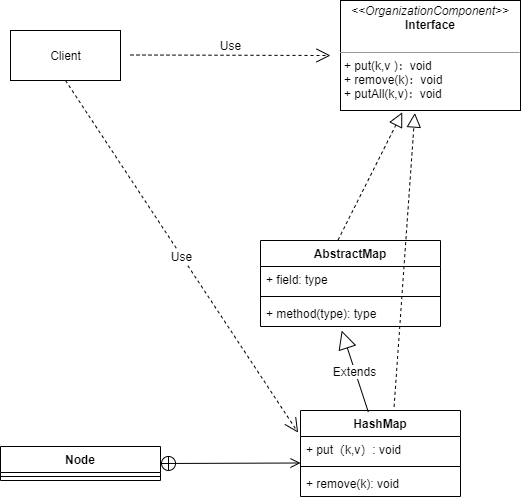

The diagram above was exported from draw.io. Its source (the exported page's mxGraphModel, read from the mxfile embedded in the PNG):
<mxGraphModel dx="1133" dy="512" grid="1" gridSize="10" guides="1" tooltips="1" connect="1" arrows="1" fold="1" page="1" pageScale="1" pageWidth="1169" pageHeight="1654" math="0" shadow="0">
  <root>
    <mxCell id="0" />
    <mxCell id="1" parent="0" />
    <mxCell id="VIz8mOknpD-XoPuHCiPF-2" value="&lt;p style=&quot;margin: 0px ; margin-top: 4px ; text-align: center&quot;&gt;&lt;i&gt;&amp;lt;&amp;lt;OrganizationComponent&amp;gt;&amp;gt;&lt;/i&gt;&lt;br&gt;&lt;b&gt;Interface&lt;/b&gt;&lt;/p&gt;&lt;p style=&quot;margin: 0px ; margin-left: 4px&quot;&gt;&lt;br&gt;&lt;/p&gt;&lt;hr size=&quot;1&quot;&gt;&lt;p style=&quot;margin: 0px ; margin-left: 4px&quot;&gt;+ put(k,v )：void&lt;br&gt;+ remove(k)：void&lt;/p&gt;&lt;p style=&quot;margin: 0px ; margin-left: 4px&quot;&gt;+ putAll(k,v)：void&lt;/p&gt;" style="verticalAlign=top;align=left;overflow=fill;fontSize=12;fontFamily=Helvetica;html=1;" vertex="1" parent="1">
      <mxGeometry x="480" y="120" width="180" height="110" as="geometry" />
    </mxCell>
    <mxCell id="VIz8mOknpD-XoPuHCiPF-3" value="Client" style="html=1;" vertex="1" parent="1">
      <mxGeometry x="150" y="150" width="110" height="50" as="geometry" />
    </mxCell>
    <mxCell id="VIz8mOknpD-XoPuHCiPF-4" value="AbstractMap" style="swimlane;fontStyle=1;align=center;verticalAlign=top;childLayout=stackLayout;horizontal=1;startSize=26;horizontalStack=0;resizeParent=1;resizeParentMax=0;resizeLast=0;collapsible=1;marginBottom=0;" vertex="1" parent="1">
      <mxGeometry x="400" y="360" width="180" height="86" as="geometry" />
    </mxCell>
    <mxCell id="VIz8mOknpD-XoPuHCiPF-5" value="+ field: type" style="text;strokeColor=none;fillColor=none;align=left;verticalAlign=top;spacingLeft=4;spacingRight=4;overflow=hidden;rotatable=0;points=[[0,0.5],[1,0.5]];portConstraint=eastwest;" vertex="1" parent="VIz8mOknpD-XoPuHCiPF-4">
      <mxGeometry y="26" width="180" height="26" as="geometry" />
    </mxCell>
    <mxCell id="VIz8mOknpD-XoPuHCiPF-6" value="" style="line;strokeWidth=1;fillColor=none;align=left;verticalAlign=middle;spacingTop=-1;spacingLeft=3;spacingRight=3;rotatable=0;labelPosition=right;points=[];portConstraint=eastwest;" vertex="1" parent="VIz8mOknpD-XoPuHCiPF-4">
      <mxGeometry y="52" width="180" height="8" as="geometry" />
    </mxCell>
    <mxCell id="VIz8mOknpD-XoPuHCiPF-7" value="+ method(type): type" style="text;strokeColor=none;fillColor=none;align=left;verticalAlign=top;spacingLeft=4;spacingRight=4;overflow=hidden;rotatable=0;points=[[0,0.5],[1,0.5]];portConstraint=eastwest;" vertex="1" parent="VIz8mOknpD-XoPuHCiPF-4">
      <mxGeometry y="60" width="180" height="26" as="geometry" />
    </mxCell>
    <mxCell id="VIz8mOknpD-XoPuHCiPF-8" value="" style="endArrow=block;dashed=1;endFill=0;endSize=12;html=1;exitX=0.431;exitY=-0.006;exitDx=0;exitDy=0;exitPerimeter=0;entryX=0.343;entryY=1.017;entryDx=0;entryDy=0;entryPerimeter=0;" edge="1" parent="1" source="VIz8mOknpD-XoPuHCiPF-4" target="VIz8mOknpD-XoPuHCiPF-2">
      <mxGeometry width="160" relative="1" as="geometry">
        <mxPoint x="470" y="310" as="sourcePoint" />
        <mxPoint x="630" y="310" as="targetPoint" />
      </mxGeometry>
    </mxCell>
    <mxCell id="VIz8mOknpD-XoPuHCiPF-9" value="HashMap" style="swimlane;fontStyle=1;align=center;verticalAlign=top;childLayout=stackLayout;horizontal=1;startSize=26;horizontalStack=0;resizeParent=1;resizeParentMax=0;resizeLast=0;collapsible=1;marginBottom=0;" vertex="1" parent="1">
      <mxGeometry x="440" y="530" width="160" height="86" as="geometry" />
    </mxCell>
    <mxCell id="VIz8mOknpD-XoPuHCiPF-10" value="+ put（k,v）: void" style="text;strokeColor=none;fillColor=none;align=left;verticalAlign=top;spacingLeft=4;spacingRight=4;overflow=hidden;rotatable=0;points=[[0,0.5],[1,0.5]];portConstraint=eastwest;" vertex="1" parent="VIz8mOknpD-XoPuHCiPF-9">
      <mxGeometry y="26" width="160" height="26" as="geometry" />
    </mxCell>
    <mxCell id="VIz8mOknpD-XoPuHCiPF-11" value="" style="line;strokeWidth=1;fillColor=none;align=left;verticalAlign=middle;spacingTop=-1;spacingLeft=3;spacingRight=3;rotatable=0;labelPosition=right;points=[];portConstraint=eastwest;" vertex="1" parent="VIz8mOknpD-XoPuHCiPF-9">
      <mxGeometry y="52" width="160" height="8" as="geometry" />
    </mxCell>
    <mxCell id="VIz8mOknpD-XoPuHCiPF-12" value="+ remove(k): void" style="text;strokeColor=none;fillColor=none;align=left;verticalAlign=top;spacingLeft=4;spacingRight=4;overflow=hidden;rotatable=0;points=[[0,0.5],[1,0.5]];portConstraint=eastwest;" vertex="1" parent="VIz8mOknpD-XoPuHCiPF-9">
      <mxGeometry y="60" width="160" height="26" as="geometry" />
    </mxCell>
    <mxCell id="VIz8mOknpD-XoPuHCiPF-13" value="Extends" style="endArrow=block;endSize=16;endFill=0;html=1;entryX=0.451;entryY=1.158;entryDx=0;entryDy=0;entryPerimeter=0;exitX=0.424;exitY=0.019;exitDx=0;exitDy=0;exitPerimeter=0;" edge="1" parent="1" source="VIz8mOknpD-XoPuHCiPF-9" target="VIz8mOknpD-XoPuHCiPF-7">
      <mxGeometry width="160" relative="1" as="geometry">
        <mxPoint x="500" y="530" as="sourcePoint" />
        <mxPoint x="460" y="500" as="targetPoint" />
      </mxGeometry>
    </mxCell>
    <mxCell id="VIz8mOknpD-XoPuHCiPF-14" value="" style="endArrow=block;dashed=1;endFill=0;endSize=12;html=1;exitX=0.585;exitY=-0.043;exitDx=0;exitDy=0;exitPerimeter=0;entryX=0.413;entryY=1.023;entryDx=0;entryDy=0;entryPerimeter=0;" edge="1" parent="1" source="VIz8mOknpD-XoPuHCiPF-9" target="VIz8mOknpD-XoPuHCiPF-2">
      <mxGeometry width="160" relative="1" as="geometry">
        <mxPoint x="660" y="480" as="sourcePoint" />
        <mxPoint x="820" y="480" as="targetPoint" />
      </mxGeometry>
    </mxCell>
    <mxCell id="VIz8mOknpD-XoPuHCiPF-15" value="Node" style="swimlane;fontStyle=1;align=center;verticalAlign=top;childLayout=stackLayout;horizontal=1;startSize=26;horizontalStack=0;resizeParent=1;resizeParentMax=0;resizeLast=0;collapsible=1;marginBottom=0;" vertex="1" parent="1">
      <mxGeometry x="140" y="566" width="160" height="34" as="geometry" />
    </mxCell>
    <mxCell id="VIz8mOknpD-XoPuHCiPF-17" value="" style="line;strokeWidth=1;fillColor=none;align=left;verticalAlign=middle;spacingTop=-1;spacingLeft=3;spacingRight=3;rotatable=0;labelPosition=right;points=[];portConstraint=eastwest;" vertex="1" parent="VIz8mOknpD-XoPuHCiPF-15">
      <mxGeometry y="26" width="160" height="8" as="geometry" />
    </mxCell>
    <mxCell id="VIz8mOknpD-XoPuHCiPF-19" value="" style="endArrow=open;startArrow=circlePlus;endFill=0;startFill=0;endSize=8;html=1;" edge="1" parent="1">
      <mxGeometry width="160" relative="1" as="geometry">
        <mxPoint x="300" y="583" as="sourcePoint" />
        <mxPoint x="440" y="582.5" as="targetPoint" />
      </mxGeometry>
    </mxCell>
    <mxCell id="VIz8mOknpD-XoPuHCiPF-20" value="Use" style="endArrow=open;endSize=12;dashed=1;html=1;" edge="1" parent="1">
      <mxGeometry y="10" width="160" relative="1" as="geometry">
        <mxPoint x="270" y="174.5" as="sourcePoint" />
        <mxPoint x="470" y="175" as="targetPoint" />
        <mxPoint as="offset" />
      </mxGeometry>
    </mxCell>
    <mxCell id="VIz8mOknpD-XoPuHCiPF-21" value="Use" style="endArrow=open;endSize=12;dashed=1;html=1;exitX=0.5;exitY=1;exitDx=0;exitDy=0;entryX=-0.015;entryY=-0.15;entryDx=0;entryDy=0;entryPerimeter=0;" edge="1" parent="1" source="VIz8mOknpD-XoPuHCiPF-3" target="VIz8mOknpD-XoPuHCiPF-10">
      <mxGeometry width="160" relative="1" as="geometry">
        <mxPoint x="150" y="240" as="sourcePoint" />
        <mxPoint x="310" y="240" as="targetPoint" />
      </mxGeometry>
    </mxCell>
  </root>
</mxGraphModel>